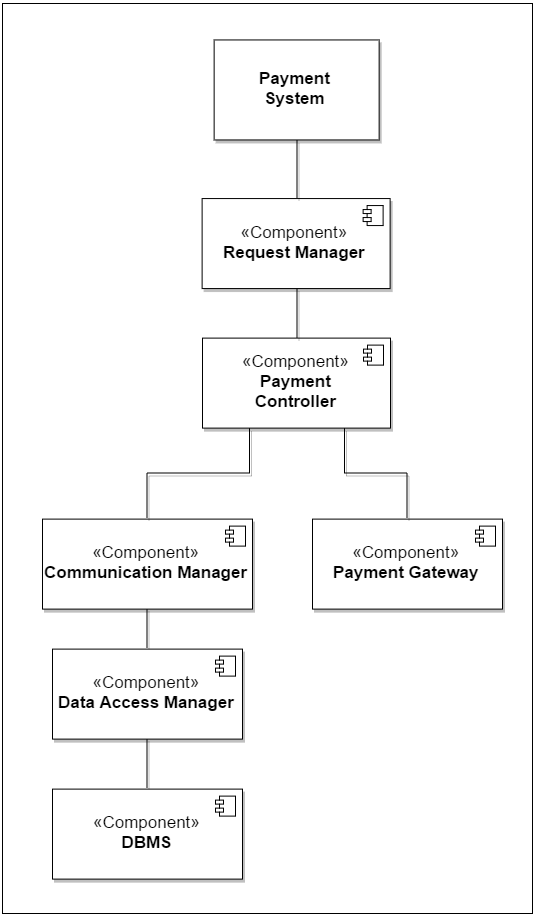

The diagram above was exported from draw.io. Its source (the exported page's mxGraphModel, read from the mxfile embedded in the PNG):
<mxGraphModel dx="3128" dy="1533" grid="1" gridSize="10" guides="1" tooltips="1" connect="1" arrows="1" fold="1" page="1" pageScale="1" pageWidth="40000" pageHeight="5000" background="#ffffff" math="0" shadow="0">
  <root>
    <mxCell id="0" />
    <mxCell id="1" parent="0" />
    <mxCell id="2" value="" style="whiteSpace=wrap;html=1;shadow=0;strokeColor=#000000;fontSize=17;fontColor=#FF8000;" vertex="1" parent="1">
      <mxGeometry x="2010" y="1980" width="530" height="910" as="geometry" />
    </mxCell>
    <mxCell id="3" style="edgeStyle=orthogonalEdgeStyle;rounded=0;comic=0;html=1;exitX=0.5;exitY=0;entryX=0.5;entryY=1;shadow=1;endArrow=none;endFill=0;jettySize=auto;orthogonalLoop=1;strokeWidth=1;fontSize=17;fontColor=#FF8000;" edge="1" source="4" target="8" parent="1">
      <mxGeometry x="2155" y="2715.6060603761807" as="geometry" />
    </mxCell>
    <mxCell id="4" value="&lt;font color=&quot;#000000&quot;&gt;«Component»&lt;br&gt;&lt;/font&gt;&lt;b&gt;&lt;font color=&quot;#000000&quot;&gt;DBMS&lt;/font&gt;&lt;/b&gt;" style="html=1;shadow=1;fontSize=17;fontColor=#FF8000;" vertex="1" parent="1">
      <mxGeometry x="2060" y="2765.6060603761807" width="190" height="90" as="geometry" />
    </mxCell>
    <mxCell id="5" value="" style="shape=component;jettyWidth=8;jettyHeight=4;" vertex="1" parent="4">
      <mxGeometry x="1" width="20" height="20" relative="1" as="geometry">
        <mxPoint x="-27" y="7" as="offset" />
      </mxGeometry>
    </mxCell>
    <mxCell id="6" value="" style="shape=component;jettyWidth=8;jettyHeight=4;" vertex="1" parent="1">
      <mxGeometry x="2223" y="2772.6060603761807" width="20" height="20" as="geometry">
        <mxPoint x="-27" y="7" as="offset" />
      </mxGeometry>
    </mxCell>
    <mxCell id="7" style="edgeStyle=orthogonalEdgeStyle;rounded=0;comic=0;html=1;exitX=0.5;exitY=0;entryX=0.5;entryY=1;shadow=1;endArrow=none;endFill=0;jettySize=auto;orthogonalLoop=1;strokeWidth=1;fontSize=17;fontColor=#FF8000;" edge="1" source="8" target="11" parent="1">
      <mxGeometry x="2155" y="2585.6060603761807" as="geometry" />
    </mxCell>
    <mxCell id="8" value="&lt;font color=&quot;#000000&quot;&gt;«Component»&lt;br&gt;&lt;/font&gt;&lt;b&gt;&lt;font color=&quot;#000000&quot;&gt;Data Access Manager&lt;/font&gt;&lt;/b&gt;" style="html=1;shadow=1;fontSize=17;fontColor=#FF8000;" vertex="1" parent="1">
      <mxGeometry x="2060" y="2625.6060603761807" width="190" height="90" as="geometry" />
    </mxCell>
    <mxCell id="9" value="" style="shape=component;jettyWidth=8;jettyHeight=4;" vertex="1" parent="8">
      <mxGeometry x="1" width="20" height="20" relative="1" as="geometry">
        <mxPoint x="-27" y="7" as="offset" />
      </mxGeometry>
    </mxCell>
    <mxCell id="10" value="" style="shape=component;jettyWidth=8;jettyHeight=4;" vertex="1" parent="1">
      <mxGeometry x="2223" y="2632.6060603761807" width="20" height="20" as="geometry">
        <mxPoint x="-27" y="7" as="offset" />
      </mxGeometry>
    </mxCell>
    <mxCell id="11" value="&lt;font color=&quot;#000000&quot;&gt;«Component»&lt;br&gt;&lt;/font&gt;&lt;b&gt;&lt;font color=&quot;#000000&quot;&gt;Communication Manager&lt;/font&gt;&lt;/b&gt;" style="html=1;shadow=1;fontSize=17;fontColor=#FF8000;" vertex="1" parent="1">
      <mxGeometry x="2050" y="2495.6060603761807" width="210" height="90" as="geometry" />
    </mxCell>
    <mxCell id="12" value="" style="shape=component;jettyWidth=8;jettyHeight=4;" vertex="1" parent="11">
      <mxGeometry x="1" width="20" height="20" relative="1" as="geometry">
        <mxPoint x="-27" y="7" as="offset" />
      </mxGeometry>
    </mxCell>
    <mxCell id="13" value="" style="shape=component;jettyWidth=8;jettyHeight=4;" vertex="1" parent="1">
      <mxGeometry x="2233" y="2502.6060603761807" width="20" height="20" as="geometry">
        <mxPoint x="-27" y="7" as="offset" />
      </mxGeometry>
    </mxCell>
    <mxCell id="14" value="&lt;font color=&quot;#000000&quot;&gt;«Component»&lt;br&gt;&lt;b&gt;Payment Gateway&lt;/b&gt;&lt;/font&gt;" style="html=1;shadow=1;fontSize=17;fontColor=#FF8000;" vertex="1" parent="1">
      <mxGeometry x="2320" y="2495.6060603761807" width="190" height="90" as="geometry" />
    </mxCell>
    <mxCell id="15" value="" style="shape=component;jettyWidth=8;jettyHeight=4;" vertex="1" parent="14">
      <mxGeometry x="1" width="20" height="20" relative="1" as="geometry">
        <mxPoint x="-27" y="7" as="offset" />
      </mxGeometry>
    </mxCell>
    <mxCell id="16" value="" style="shape=component;jettyWidth=8;jettyHeight=4;" vertex="1" parent="1">
      <mxGeometry x="2483" y="2502.6060603761807" width="20" height="20" as="geometry">
        <mxPoint x="-27" y="7" as="offset" />
      </mxGeometry>
    </mxCell>
    <mxCell id="17" style="edgeStyle=orthogonalEdgeStyle;rounded=0;comic=0;html=1;exitX=0.25;exitY=1;entryX=0.5;entryY=0;shadow=1;endArrow=none;endFill=0;jettySize=auto;orthogonalLoop=1;strokeWidth=1;fontSize=17;fontColor=#FF8000;" edge="1" source="19" target="11" parent="1">
      <mxGeometry x="2206.666666666667" y="2404.2727270428477" as="geometry" />
    </mxCell>
    <mxCell id="18" style="edgeStyle=orthogonalEdgeStyle;rounded=0;comic=0;html=1;exitX=0.75;exitY=1;entryX=0.5;entryY=0;shadow=1;endArrow=none;endFill=0;jettySize=auto;orthogonalLoop=1;strokeWidth=1;fontSize=17;fontColor=#FF8000;" edge="1" source="19" target="14" parent="1">
      <mxGeometry x="2426.666666666667" y="2404.2727270428477" as="geometry" />
    </mxCell>
    <mxCell id="19" value="&lt;font color=&quot;#000000&quot;&gt;«Component»&lt;br&gt;&lt;b&gt;Payment&lt;/b&gt;&lt;/font&gt;&lt;div&gt;&lt;font color=&quot;#000000&quot;&gt;&lt;b&gt;Controller&lt;/b&gt;&lt;/font&gt;&lt;/div&gt;" style="html=1;shadow=1;fontSize=17;fontColor=#FF8000;" vertex="1" parent="1">
      <mxGeometry x="2210" y="2314.6060603761807" width="188" height="90" as="geometry" />
    </mxCell>
    <mxCell id="20" value="" style="shape=component;jettyWidth=8;jettyHeight=4;" vertex="1" parent="19">
      <mxGeometry x="1" width="20" height="20" relative="1" as="geometry">
        <mxPoint x="-27" y="7" as="offset" />
      </mxGeometry>
    </mxCell>
    <mxCell id="21" value="" style="shape=component;jettyWidth=8;jettyHeight=4;" vertex="1" parent="1">
      <mxGeometry x="2370.999999999999" y="2321.6060603761807" width="20" height="20" as="geometry">
        <mxPoint x="-27" y="7" as="offset" />
      </mxGeometry>
    </mxCell>
    <mxCell id="22" style="edgeStyle=orthogonalEdgeStyle;rounded=0;comic=0;html=1;exitX=0.5;exitY=1;entryX=0.5;entryY=0;shadow=1;endArrow=none;endFill=0;jettySize=auto;orthogonalLoop=1;strokeWidth=1;fontSize=17;fontColor=#FF8000;" edge="1" source="23" target="19" parent="1">
      <mxGeometry x="2304.5" y="2266" as="geometry" />
    </mxCell>
    <mxCell id="23" value="&lt;font color=&quot;#000000&quot;&gt;«Component»&lt;br&gt;&lt;/font&gt;&lt;b&gt;&lt;font color=&quot;#000000&quot;&gt;Request Manager&lt;/font&gt;&lt;/b&gt;" style="html=1;shadow=1;fontSize=17;fontColor=#FF8000;" vertex="1" parent="1">
      <mxGeometry x="2209.620320798821" y="2175.060605929246" width="188" height="90" as="geometry" />
    </mxCell>
    <mxCell id="24" value="" style="shape=component;jettyWidth=8;jettyHeight=4;" vertex="1" parent="23">
      <mxGeometry x="1" width="20" height="20" relative="1" as="geometry">
        <mxPoint x="-27" y="7" as="offset" />
      </mxGeometry>
    </mxCell>
    <mxCell id="25" value="" style="shape=component;jettyWidth=8;jettyHeight=4;" vertex="1" parent="1">
      <mxGeometry x="2370.620320798821" y="2182.060605929246" width="20" height="20" as="geometry">
        <mxPoint x="-27" y="7" as="offset" />
      </mxGeometry>
    </mxCell>
    <mxCell id="26" style="edgeStyle=orthogonalEdgeStyle;rounded=0;comic=0;html=1;exitX=0.5;exitY=1;entryX=0.5;entryY=0;shadow=1;endArrow=none;endFill=0;jettySize=auto;orthogonalLoop=1;strokeWidth=1;fontSize=17;fontColor=#FF8000;" edge="1" source="27" target="23" parent="1">
      <mxGeometry x="2304.5" y="2117" as="geometry" />
    </mxCell>
    <mxCell id="27" value="&lt;div&gt;&lt;b&gt;&lt;font color=&quot;#000000&quot;&gt;Payment&lt;/font&gt;&lt;/b&gt;&lt;/div&gt;&lt;div&gt;&lt;b&gt;&lt;font color=&quot;#000000&quot;&gt;System&lt;/font&gt;&lt;/b&gt;&lt;/div&gt;" style="html=1;shadow=1;fontSize=17;fontColor=#FF8000;" vertex="1" parent="1">
      <mxGeometry x="2221.6363635575476" y="2016.4545453363212" width="165" height="100" as="geometry" />
    </mxCell>
  </root>
</mxGraphModel>